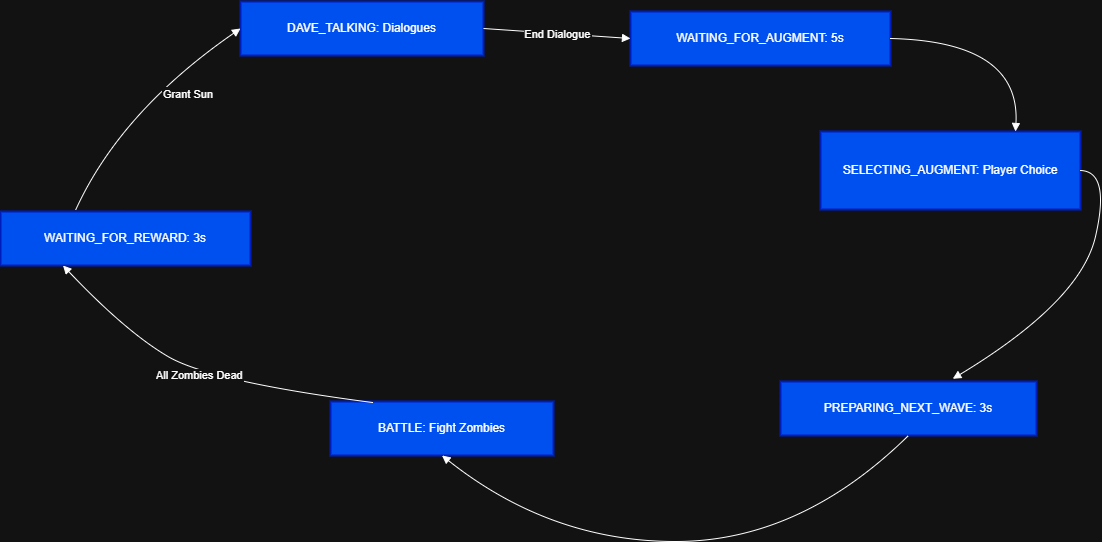

The diagram above was exported from draw.io. Its source (the exported page's mxGraphModel, read from the mxfile embedded in the PNG):
<mxGraphModel dx="-443" dy="311" grid="1" gridSize="10" guides="1" tooltips="1" connect="1" arrows="1" fold="1" page="1" pageScale="1" pageWidth="1169" pageHeight="827" math="0" shadow="0">
  <root>
    <mxCell id="0" />
    <mxCell id="1" parent="0" />
    <mxCell id="w3NzyYY-4j3YVLWlD6kZ-1" value="BATTLE: Fight Zombies" style="whiteSpace=wrap;strokeWidth=2;fillColor=#0050ef;fontColor=#ffffff;strokeColor=#001DBC;" parent="1" vertex="1">
      <mxGeometry x="2710" y="1350" width="223" height="54" as="geometry" />
    </mxCell>
    <mxCell id="w3NzyYY-4j3YVLWlD6kZ-2" value="WAITING_FOR_REWARD: 3s" style="whiteSpace=wrap;strokeWidth=2;fillColor=#0050ef;fontColor=#ffffff;strokeColor=#001DBC;" parent="1" vertex="1">
      <mxGeometry x="2380" y="1160" width="250" height="54" as="geometry" />
    </mxCell>
    <mxCell id="w3NzyYY-4j3YVLWlD6kZ-3" value="DAVE_TALKING: Dialogues" style="whiteSpace=wrap;strokeWidth=2;fillColor=#0050ef;fontColor=#ffffff;strokeColor=#001DBC;" parent="1" vertex="1">
      <mxGeometry x="2620" y="950" width="243" height="54" as="geometry" />
    </mxCell>
    <mxCell id="w3NzyYY-4j3YVLWlD6kZ-4" value="WAITING_FOR_AUGMENT: 5s" style="whiteSpace=wrap;strokeWidth=2;fillColor=#0050ef;fontColor=#ffffff;strokeColor=#001DBC;" parent="1" vertex="1">
      <mxGeometry x="3010" y="960" width="260" height="54" as="geometry" />
    </mxCell>
    <mxCell id="w3NzyYY-4j3YVLWlD6kZ-5" value="SELECTING_AUGMENT: Player Choice" style="whiteSpace=wrap;strokeWidth=2;fillColor=#0050ef;fontColor=#ffffff;strokeColor=#001DBC;" parent="1" vertex="1">
      <mxGeometry x="3200" y="1080" width="260" height="78" as="geometry" />
    </mxCell>
    <mxCell id="w3NzyYY-4j3YVLWlD6kZ-6" value="PREPARING_NEXT_WAVE: 3s" style="whiteSpace=wrap;strokeWidth=2;fillColor=#0050ef;fontColor=#ffffff;strokeColor=#001DBC;" parent="1" vertex="1">
      <mxGeometry x="3160" y="1330" width="256" height="54" as="geometry" />
    </mxCell>
    <mxCell id="w3NzyYY-4j3YVLWlD6kZ-7" value="All Zombies Dead" style="curved=1;startArrow=none;endArrow=block;exitX=0.191;exitY=0.02;entryX=0.25;entryY=1;rounded=0;exitDx=0;exitDy=0;exitPerimeter=0;entryDx=0;entryDy=0;" parent="1" source="w3NzyYY-4j3YVLWlD6kZ-1" target="w3NzyYY-4j3YVLWlD6kZ-2" edge="1">
      <mxGeometry relative="1" as="geometry">
        <Array as="points">
          <mxPoint x="2590" y="1330" />
          <mxPoint x="2505" y="1280" />
        </Array>
      </mxGeometry>
    </mxCell>
    <mxCell id="w3NzyYY-4j3YVLWlD6kZ-8" value="Grant Sun" style="curved=1;startArrow=none;endArrow=block;entryX=0;entryY=0.5;rounded=0;exitX=0.3;exitY=-0.023;exitDx=0;exitDy=0;exitPerimeter=0;" parent="1" source="w3NzyYY-4j3YVLWlD6kZ-2" target="w3NzyYY-4j3YVLWlD6kZ-3" edge="1">
      <mxGeometry x="0.3741" y="-24" relative="1" as="geometry">
        <Array as="points">
          <mxPoint x="2500" y="1060" />
        </Array>
        <mxPoint x="2430" y="1150" as="sourcePoint" />
        <mxPoint as="offset" />
      </mxGeometry>
    </mxCell>
    <mxCell id="w3NzyYY-4j3YVLWlD6kZ-9" value="End Dialogue" style="curved=1;startArrow=none;endArrow=block;exitX=1;exitY=0.5;entryX=0;entryY=0.5;rounded=0;" parent="1" source="w3NzyYY-4j3YVLWlD6kZ-3" target="w3NzyYY-4j3YVLWlD6kZ-4" edge="1">
      <mxGeometry relative="1" as="geometry">
        <Array as="points" />
      </mxGeometry>
    </mxCell>
    <mxCell id="w3NzyYY-4j3YVLWlD6kZ-10" value="" style="curved=1;startArrow=none;endArrow=block;exitX=1;exitY=0.5;entryX=0.75;entryY=0;rounded=0;entryDx=0;entryDy=0;" parent="1" source="w3NzyYY-4j3YVLWlD6kZ-4" target="w3NzyYY-4j3YVLWlD6kZ-5" edge="1">
      <mxGeometry relative="1" as="geometry">
        <Array as="points">
          <mxPoint x="3400" y="990" />
        </Array>
      </mxGeometry>
    </mxCell>
    <mxCell id="w3NzyYY-4j3YVLWlD6kZ-11" value="" style="curved=1;startArrow=none;endArrow=block;exitX=1;exitY=0.5;entryX=0.673;entryY=-0.05;rounded=0;entryDx=0;entryDy=0;entryPerimeter=0;" parent="1" source="w3NzyYY-4j3YVLWlD6kZ-5" target="w3NzyYY-4j3YVLWlD6kZ-6" edge="1">
      <mxGeometry relative="1" as="geometry">
        <Array as="points">
          <mxPoint x="3490" y="1120" />
          <mxPoint x="3460" y="1250" />
        </Array>
      </mxGeometry>
    </mxCell>
    <mxCell id="w3NzyYY-4j3YVLWlD6kZ-12" value="" style="curved=1;startArrow=none;endArrow=block;exitX=0.5;exitY=1;entryX=0.5;entryY=1;rounded=0;exitDx=0;exitDy=0;entryDx=0;entryDy=0;" parent="1" source="w3NzyYY-4j3YVLWlD6kZ-6" target="w3NzyYY-4j3YVLWlD6kZ-1" edge="1">
      <mxGeometry relative="1" as="geometry">
        <Array as="points">
          <mxPoint x="3180" y="1490" />
          <mxPoint x="2930" y="1490" />
        </Array>
      </mxGeometry>
    </mxCell>
  </root>
</mxGraphModel>